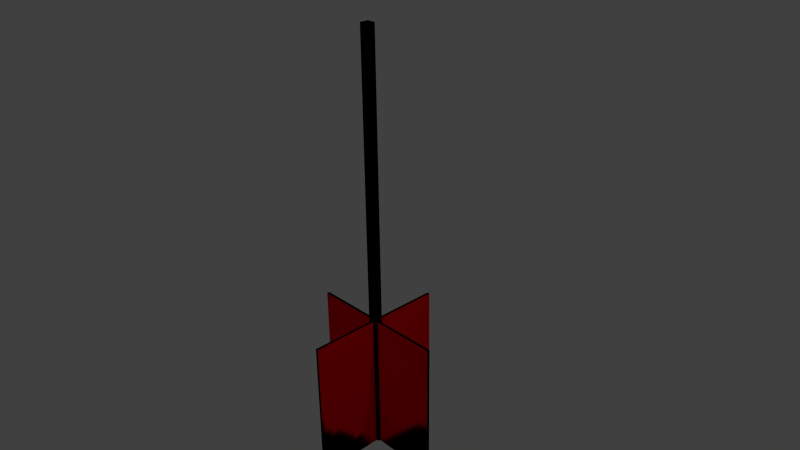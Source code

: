 # Source: arrow.blend  (saved by Blender 2.70.0; exported with 4.5.12 LTS)
import bpy
from mathutils import Matrix  # noqa: F401  (used for matrix-valued properties, if any)

bpy.ops.wm.read_factory_settings(use_empty=True)
scene = bpy.context.scene
scene.name = 'Scene'

# ---- collections
col_collection_1 = bpy.data.collections.new('Collection 1'); scene.collection.children.link(col_collection_1)

# ---- images (referenced by path relative to the original .blend; pixels are not part of the script)
import os
ASSET_DIR = os.environ.get("B2B_ASSET_DIR", "")  # directory of the original .blend (textures are referenced by path, not embedded)
HERE = os.path.dirname(os.path.abspath(__file__))  # packed textures are extracted next to this script under _unpacked/

def load_image(name, relpath, width, height, colorspace="sRGB"):
    """Load a texture the original file referenced (path relative to the .blend, or extracted next to this script)."""
    p = next((c for c in (os.path.join(HERE, relpath), os.path.join(ASSET_DIR, relpath)) if relpath and os.path.exists(c)), "")
    if p:
        img = bpy.data.images.load(p, check_existing=True)
        img.name = name
    else:  # same state as the original file: an image datablock whose file is absent (Cycles renders it pink)
        img = bpy.data.images.new(name, width, height)
        img.source = "FILE"
        img.filepath = "//" + (relpath or name)
    img.colorspace_settings.name = colorspace
    return img
img_arrow_core = load_image('arrow_core', '_unpacked/arrow_core.2fdae32e.png', 16, 16, 'sRGB')
img_front_alpha = load_image('front_alpha', '_unpacked/front_alpha.ce96613a.png', 64, 64, 'sRGB')

# ---- materials (node trees are filled in below, after node groups)
mat_material = bpy.data.materials.new('Material')
mat_material.alpha_threshold = 0.0
mat_material.roughness = 0.5
mat_material.line_color = (0.0, 0.0, 0.0, 1.0)
mat_front = bpy.data.materials.new('front')
mat_front.alpha_threshold = 0.0
mat_front.roughness = 0.5
mat_front.line_color = (0.0, 0.0, 0.0, 1.0)

# ---- material node trees
mat_material.use_nodes = True; mat_material.node_tree.nodes.clear()
_N = mat_material.node_tree.nodes; _L = mat_material.node_tree.links
n0 = _N.new('ShaderNodeOutputMaterial'); n0.name = 'Material Output'; n0.location = (300, 300)
n1 = _N.new('ShaderNodeBsdfDiffuse'); n1.name = 'Diffuse BSDF'; n1.location = (10, 300)
n2 = _N.new('ShaderNodeTexImage'); n2.name = 'Image Texture'; n2.location = (-234, 287)
n2.width = 140
n2.image = img_arrow_core
_L.new(n1.outputs[0], n0.inputs[0])
_L.new(n2.outputs[0], n1.inputs[0])
n0.is_active_output = True
mat_front.use_nodes = True; mat_front.node_tree.nodes.clear()
_N = mat_front.node_tree.nodes; _L = mat_front.node_tree.links
n0 = _N.new('ShaderNodeOutputMaterial'); n0.name = 'Material Output'; n0.location = (300, 300)
n1 = _N.new('ShaderNodeBsdfDiffuse'); n1.name = 'Diffuse BSDF'; n1.location = (10, 300)
n2 = _N.new('ShaderNodeTexImage'); n2.name = 'Image Texture'; n2.location = (-193, 334)
n2.width = 140
n2.image = img_front_alpha
_L.new(n1.outputs[0], n0.inputs[0])
_L.new(n2.outputs[0], n1.inputs[0])
n0.is_active_output = True

# ---- world
world_world = bpy.data.worlds.new('World'); scene.world = world_world
world_world.color = (0.05088, 0.05088, 0.05088)
world_world.use_sun_shadow = False
world_world.sun_shadow_jitter_overblur = 0.0
world_world.cycles.sampling_method = 'MANUAL'
world_world.cycles.sample_map_resolution = 256

# ---- cameras
cam_camera = bpy.data.cameras.new('Camera')
cam_camera.clip_end = 100.0
cam_camera.lens = 35.0
cam_camera.sensor_width = 32.0
cam_camera.sensor_height = 18.0
cam_camera.ortho_scale = 7.314
cam_camera.dof.focus_distance = 0.0

# ---- lights
light_lamp = bpy.data.lights.new('Lamp', 'POINT')
light_lamp.transmission_factor = 0.0
light_lamp.cutoff_distance = 30.0
light_lamp.energy = 100.0
light_lamp.shadow_buffer_clip_start = 1.001
light_lamp.shadow_soft_size = 0.1
light_lamp.shadow_maximum_resolution = 0.006
light_lamp.use_absolute_resolution = True
light_lamp.cycles.use_multiple_importance_sampling = False

# ---- meshes
me_cube = bpy.data.meshes.new('Cube')
me_cube.from_pydata([(1.0, 1.0, -1.0), (1.0, -1.0, -1.0), (-1.0, -1.0, -1.0), (-1.0, 1.0, -1.0), (1.0, 1.0, 1.0), (1.0, -1.0, 1.0), (-1.0, -1.0, 1.0), (-1.0, 1.0, 1.0)], [], [(0, 1, 2, 3), (4, 7, 6, 5), (0, 4, 5, 1), (1, 5, 6, 2), (2, 6, 7, 3), (4, 0, 3, 7)])
_uv = me_cube.uv_layers.new(name='UVMap')
_uv.uv.foreach_set('vector', [0.6667, 0.3333, 1.0, 0.3333, 1.0, 0.6667, 0.6667, 0.6667, 0.3333, 0.6667, 0.3333, 0.3333, 0.6667, 0.3333, 0.6667, 0.6667, 0.3333, 0.3333, 8.941e-08, 0.3333, 0.0, 0.0, 0.3333, 1.987e-08, 0.3333, 0.3333, 0.3333, 1.291e-07, 0.6667, 0.0, 0.6667, 0.3333, 0.6667, 1.192e-07, 1.0, 1.391e-07, 1.0, 0.3333, 0.6667, 0.3333, 7.947e-08, 0.3333, 0.3333, 0.3333, 0.3333, 0.6667, 1.093e-07, 0.6667])
me_cube.materials.append(mat_material)
me_cube.use_remesh_preserve_volume = False
me_cube.use_remesh_preserve_attributes = False
me_cube.use_mirror_vertex_groups = False
me_cube.update()
me_cube_003 = bpy.data.meshes.new('Cube.003')
me_cube_003.from_pydata([(-1.0, -1.0, -1.0), (-1.0, 1.0, -1.0), (1.0, 1.0, -1.0), (1.0, -1.0, -1.0), (-1.0, -1.0, 1.0), (-1.0, 1.0, 1.0), (1.0, 1.0, 1.0), (1.0, -1.0, 1.0)], [], [(4, 5, 1, 0), (5, 6, 2, 1), (6, 7, 3, 2), (7, 4, 0, 3), (0, 1, 2, 3), (7, 6, 5, 4)])
_uv = me_cube_003.uv_layers.new(name='UVMap')
_uv.uv.foreach_set('vector', [0.6618, 0.6618, 0.3382, 0.6618, 0.3382, 0.3382, 0.6618, 0.3382, 0.004854, 0.6618, 0.004854, 0.3382, 0.3285, 0.3382, 0.3285, 0.6618, 0.004854, 0.3285, 0.004854, 0.004854, 0.3285, 0.004854, 0.3285, 0.3285, 0.3382, 0.3285, 0.3382, 0.004854, 0.6618, 0.004854, 0.6618, 0.3285, 0.6618, 0.9951, 0.3382, 0.9951, 0.3382, 0.6715, 0.6618, 0.6715, 0.6715, 0.6715, 0.9951, 0.6715, 0.9951, 0.9951, 0.6715, 0.9951])
me_cube_003.materials.append(mat_front)
me_cube_003.use_remesh_preserve_volume = False
me_cube_003.use_remesh_preserve_attributes = False
me_cube_003.use_mirror_vertex_groups = False
me_cube_003.update()
me_cube_002 = bpy.data.meshes.new('Cube.002')
me_cube_002.from_pydata([(-1.0, -1.0, -1.0), (-1.0, 1.0, -1.0), (1.0, 1.0, -1.0), (1.0, -1.0, -1.0), (-1.0, -1.0, 1.0), (-1.0, 1.0, 1.0), (1.0, 1.0, 1.0), (1.0, -1.0, 1.0)], [], [(4, 5, 1, 0), (5, 6, 2, 1), (6, 7, 3, 2), (7, 4, 0, 3), (0, 1, 2, 3), (7, 6, 5, 4)])
_uv = me_cube_002.uv_layers.new(name='UVMap')
_uv.uv.foreach_set('vector', [0.6618, 0.6618, 0.3382, 0.6618, 0.3382, 0.3382, 0.6618, 0.3382, 0.004854, 0.6618, 0.004854, 0.3382, 0.3285, 0.3382, 0.3285, 0.6618, 0.004854, 0.3285, 0.004854, 0.004854, 0.3285, 0.004854, 0.3285, 0.3285, 0.3382, 0.3285, 0.3382, 0.004854, 0.6618, 0.004854, 0.6618, 0.3285, 0.6618, 0.9951, 0.3382, 0.9951, 0.3382, 0.6715, 0.6618, 0.6715, 0.6715, 0.6715, 0.9951, 0.6715, 0.9951, 0.9951, 0.6715, 0.9951])
me_cube_002.materials.append(mat_front)
me_cube_002.use_remesh_preserve_volume = False
me_cube_002.use_remesh_preserve_attributes = False
me_cube_002.use_mirror_vertex_groups = False
me_cube_002.update()

# ---- objects
ob_cube = bpy.data.objects.new('Cube', me_cube)
ob_cube_002 = bpy.data.objects.new('Cube.002', me_cube_003)
ob_cube_001 = bpy.data.objects.new('Cube.001', me_cube_002)
ob_lamp = bpy.data.objects.new('Lamp', light_lamp)
ob_camera = bpy.data.objects.new('Camera', cam_camera)

# ---- transforms, parenting, visibility, modifiers, constraints
ob_cube.location = (0.0, 0.0, 0.0)
ob_cube.rotation_euler = (0.0, -1.571, 0.0)
ob_cube.scale = (2.99, 0.0598, 0.0598)
ob_cube.lock_rotations_4d = False
ob_cube.empty_display_type = 'ARROWS'
ob_cube.lineart.crease_threshold = 0.0
ob_cube_002.parent = ob_cube
ob_cube_002.matrix_parent_inverse = Matrix(((0.3344, 0.0, 0.0, 0.0), (0.0, 16.72, 0.0, 0.0), (0.0, 0.0, 16.72, 0.0), (0.0, 0.0, 0.0, 1.0)))
ob_cube_002.location = (-2.0, 0.0, 0.0)
ob_cube_002.rotation_euler = (1.571, 0.0, 0.0)
ob_cube_002.scale = (1.0, 1.0, 0.01963)
ob_cube_002.lineart.crease_threshold = 0.0
ob_cube_001.parent = ob_cube
ob_cube_001.matrix_parent_inverse = Matrix(((0.3344, 0.0, 0.0, 0.0), (0.0, 16.72, 0.0, 0.0), (0.0, 0.0, 16.72, 0.0), (0.0, 0.0, 0.0, 1.0)))
ob_cube_001.location = (-2.0, 0.0, 0.0)
ob_cube_001.scale = (1.0, 1.0, 0.01963)
ob_cube_001.lineart.crease_threshold = 0.0
ob_lamp.location = (4.076, 1.005, 5.904)
ob_lamp.rotation_euler = (0.6503, 0.05522, 1.866)
ob_lamp.lock_rotations_4d = False
ob_lamp.empty_display_type = 'ARROWS'
ob_lamp.color = (0.0, 0.0, 0.0, 0.0)
ob_lamp.lineart.crease_threshold = 0.0
ob_camera.location = (7.481, -6.508, 5.344)
ob_camera.rotation_euler = (1.109, 0.01082, 0.8149)
ob_camera.lock_rotations_4d = False
ob_camera.empty_display_type = 'ARROWS'
ob_camera.color = (0.0, 0.0, 0.0, 0.0)
ob_camera.display_type = 'WIRE'
ob_camera.lineart.crease_threshold = 0.0

# ---- collection membership
col_collection_1.objects.link(ob_cube)
col_collection_1.objects.link(ob_cube_002)
col_collection_1.objects.link(ob_cube_001)
col_collection_1.objects.link(ob_lamp)
col_collection_1.objects.link(ob_camera)

# ---- scene / render settings (as saved in the file)
scene.camera = ob_camera
scene.frame_start = 1; scene.frame_end = 250; scene.frame_set(0)
scene.render.engine = 'CYCLES'
scene.render.resolution_percentage = 50
scene.render.dither_intensity = 0.0
scene.cycles.use_denoising = False
scene.cycles.samples = 10
scene.cycles.sampling_pattern = 'TABULATED_SOBOL'
scene.cycles.light_sampling_threshold = 0.0
scene.cycles.use_adaptive_sampling = False
scene.cycles.use_light_tree = False
scene.cycles.blur_glossy = 0.0
scene.cycles.volume_bounces = 1
scene.cycles.pixel_filter_type = 'GAUSSIAN'
scene.cycles.sample_clamp_indirect = 0.0
scene.view_settings.view_transform = 'Standard'
bpy.context.view_layer.update()
